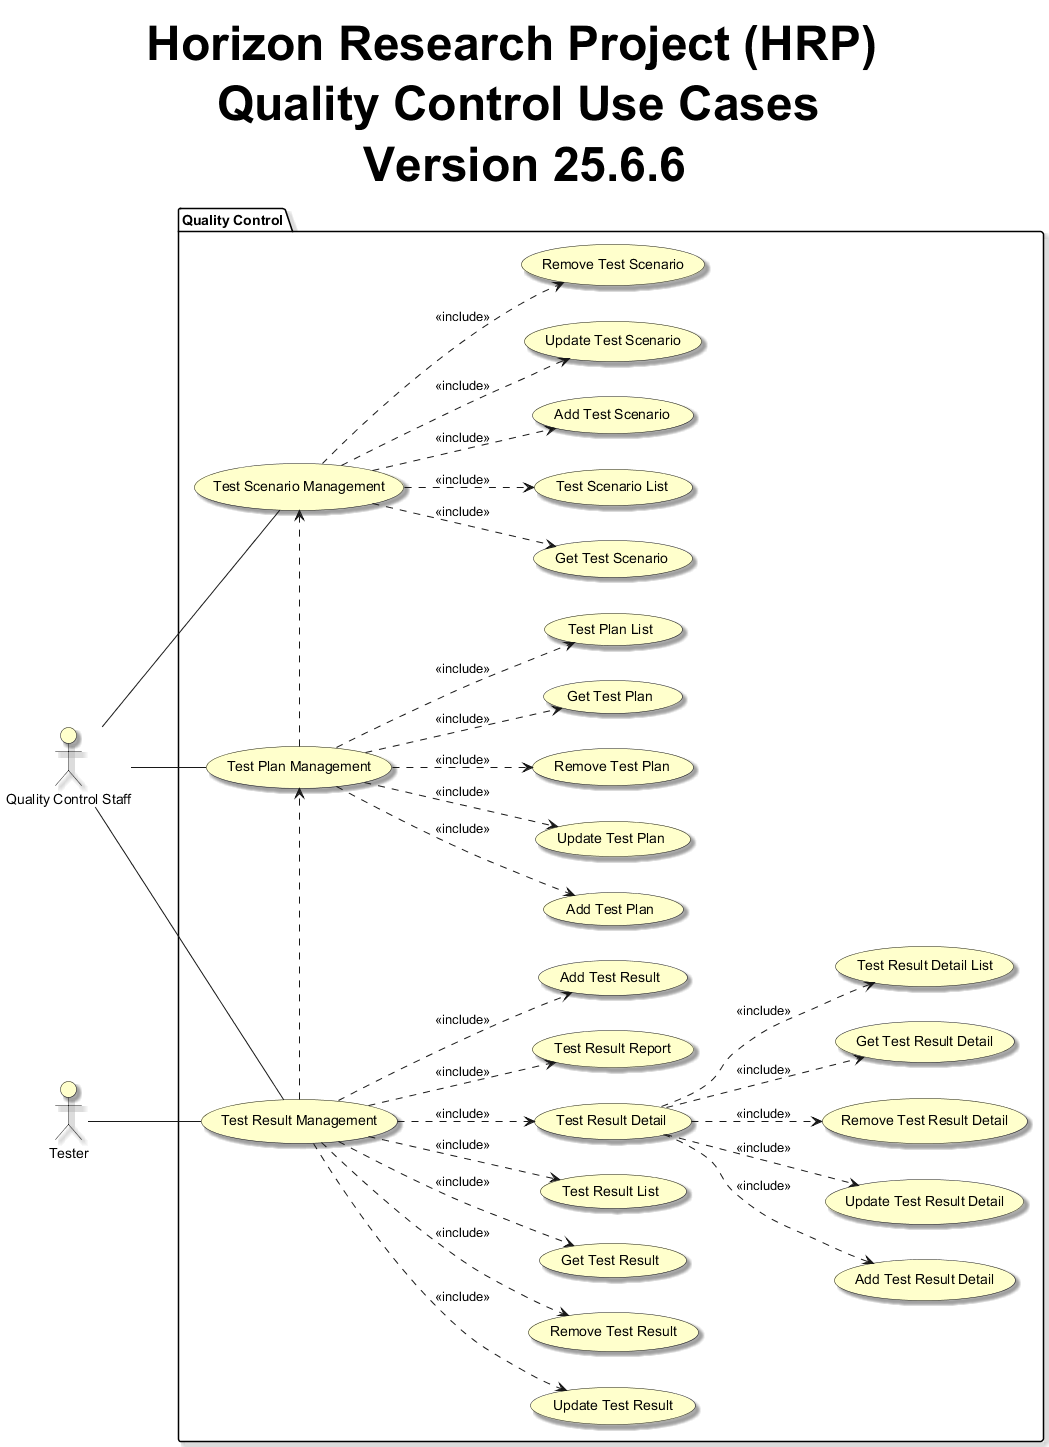

The diagram above was rendered by PlantUML. Its source (embedded in the PNG):
@startuml
left to right direction

skinparam useCaseBackgroundColor #Business
skinparam actorBackgroundColor #Business
skinparam Shadowing True
skinparam TitleFontSize 48px

title Horizon Research Project (HRP) \n Quality Control Use Cases \n Version 25.6.6

:Quality Control Staff: as QCStaff
:Tester: as Tester

package "Quality Control"{
    usecase "Test Scenario Management" as testScenario
    usecase "Add Test Scenario" as addTestScenario
    usecase "Update Test Scenario" as updateTestScenario
    usecase "Remove Test Scenario" as removeTestScenario
    usecase "Get Test Scenario" as getTestScenario
    usecase "Test Scenario List" as testScenarioList
    usecase "Test Plan Management" as testPlan
    usecase "Add Test Plan" as addTestPlan
    usecase "Update Test Plan" as updateTestPlan
    usecase "Remove Test Plan" as removeTestPlan
    usecase "Get Test Plan" as getTestPlan
    usecase "Test Plan List" as testPlanList
    usecase "Test Result Management" as testResult
    usecase "Test Result Detail" as testResultDetail
    usecase "Test Result Report" as testResultReport
    usecase "Add Test Result" as addTestResult
    usecase "Update Test Result" as updateTestResult
    usecase "Remove Test Result" as removeTestResult
    usecase "Get Test Result" as getTestResult
    usecase "Test Result List" as testResultList
    usecase "Add Test Result Detail" as addTestResultDetail
    usecase "Update Test Result Detail" as updateTestResultDetail
    usecase "Remove Test Result Detail" as removeTestResultDetail
    usecase "Get Test Result Detail" as getTestResultDetail
    usecase "Test Result Detail List" as testResultDetailList
}

QCStaff -- testScenario
QCStaff -- testPlan
Tester -- testResult
QCStaff -- testResult

testPlan .> testScenario
testResult .> testPlan
testScenario ..> addTestScenario : <<include>>
testScenario ..> updateTestScenario : <<include>>
testScenario ..> removeTestScenario : <<include>>
testScenario ..> getTestScenario : <<include>>
testScenario ..> testScenarioList : <<include>>
testPlan ..> addTestPlan : <<include>>
testPlan ..> updateTestPlan : <<include>>
testPlan ..> removeTestPlan : <<include>>
testPlan ..> getTestPlan : <<include>>
testPlan ..> testPlanList : <<include>>
testResult ..> addTestResult : <<include>>
testResult ..> updateTestResult : <<include>>
testResult ..> removeTestResult : <<include>>
testResult ..> getTestResult : <<include>>
testResult ..> testResultList : <<include>>
testResult ..> testResultDetail : <<include>>
testResult ..> testResultReport : <<include>>
testResultDetail ..> addTestResultDetail : <<include>>
testResultDetail ..> updateTestResultDetail : <<include>>
testResultDetail ..> removeTestResultDetail : <<include>>
testResultDetail ..> getTestResultDetail : <<include>>
testResultDetail ..> testResultDetailList : <<include>>
@enduml